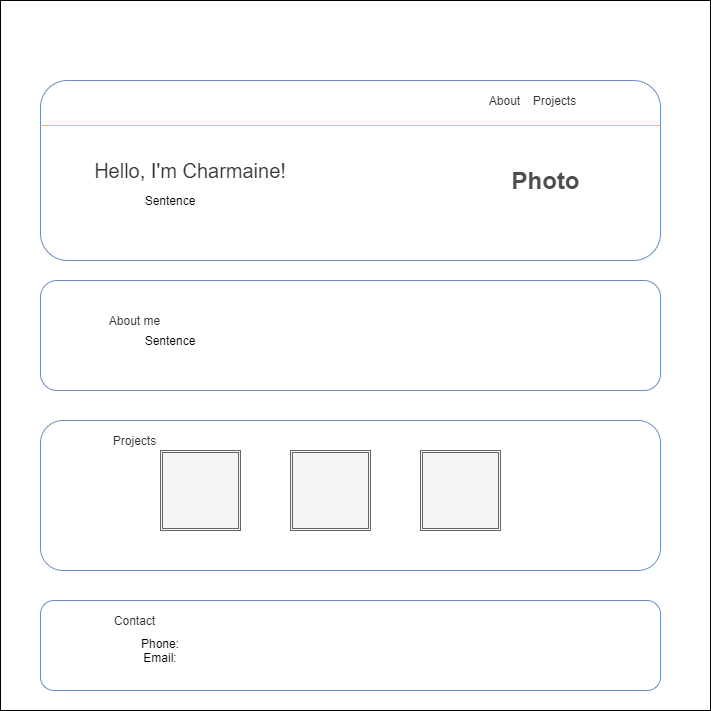

The diagram above was exported from draw.io. Its source (the exported page's mxGraphModel, read from the mxfile embedded in the PNG):
<mxGraphModel dx="1460" dy="543" grid="1" gridSize="10" guides="1" tooltips="1" connect="1" arrows="1" fold="1" page="1" pageScale="1" pageWidth="850" pageHeight="1100" math="0" shadow="0">
  <root>
    <mxCell id="0" />
    <mxCell id="1" parent="0" />
    <mxCell id="2" value="" style="whiteSpace=wrap;html=1;aspect=fixed;" vertex="1" parent="1">
      <mxGeometry x="-70" y="130" width="710" height="710" as="geometry" />
    </mxCell>
    <mxCell id="5" value="" style="rounded=1;whiteSpace=wrap;html=1;strokeColor=#6c8ebf;fillColor=#FFFFFF;" vertex="1" parent="1">
      <mxGeometry x="-30" y="210" width="620" height="180" as="geometry" />
    </mxCell>
    <mxCell id="6" value="" style="rounded=1;whiteSpace=wrap;html=1;strokeColor=#6c8ebf;fillColor=#FFFFFF;" vertex="1" parent="1">
      <mxGeometry x="-30" y="410" width="620" height="110" as="geometry" />
    </mxCell>
    <mxCell id="7" value="" style="rounded=1;whiteSpace=wrap;html=1;strokeColor=#6c8ebf;fillColor=#FFFFFF;" vertex="1" parent="1">
      <mxGeometry x="-30" y="730" width="620" height="90" as="geometry" />
    </mxCell>
    <mxCell id="8" value="" style="rounded=1;whiteSpace=wrap;html=1;strokeColor=#6c8ebf;fillColor=#FFFFFF;" vertex="1" parent="1">
      <mxGeometry x="-30" y="550" width="620" height="150" as="geometry" />
    </mxCell>
    <mxCell id="9" value="&lt;font color=&quot;#333333&quot; style=&quot;font-size: 20px&quot;&gt;Hello, I'm Charmaine!&lt;/font&gt;" style="text;html=1;strokeColor=none;fillColor=none;align=center;verticalAlign=middle;whiteSpace=wrap;rounded=0;" vertex="1" parent="1">
      <mxGeometry x="-20" y="290" width="280" height="20" as="geometry" />
    </mxCell>
    <mxCell id="10" value="&lt;font color=&quot;#333333&quot;&gt;About me&lt;/font&gt;" style="text;html=1;strokeColor=none;fillColor=none;align=center;verticalAlign=middle;whiteSpace=wrap;rounded=0;" vertex="1" parent="1">
      <mxGeometry x="-10" y="440" width="149" height="20" as="geometry" />
    </mxCell>
    <mxCell id="11" value="&lt;font color=&quot;#333333&quot;&gt;About&lt;/font&gt;" style="text;html=1;strokeColor=none;fillColor=none;align=center;verticalAlign=middle;whiteSpace=wrap;rounded=0;" vertex="1" parent="1">
      <mxGeometry x="360" y="220" width="149" height="20" as="geometry" />
    </mxCell>
    <mxCell id="13" value="" style="shape=ext;double=1;whiteSpace=wrap;html=1;aspect=fixed;fillColor=#f5f5f5;strokeColor=#666666;fontColor=#333333;" vertex="1" parent="1">
      <mxGeometry x="90" y="580" width="80" height="80" as="geometry" />
    </mxCell>
    <mxCell id="14" value="" style="shape=ext;double=1;whiteSpace=wrap;html=1;aspect=fixed;fillColor=#f5f5f5;strokeColor=#666666;fontColor=#333333;" vertex="1" parent="1">
      <mxGeometry x="220" y="580" width="80" height="80" as="geometry" />
    </mxCell>
    <mxCell id="15" value="" style="shape=ext;double=1;whiteSpace=wrap;html=1;aspect=fixed;fillColor=#f5f5f5;strokeColor=#666666;fontColor=#333333;" vertex="1" parent="1">
      <mxGeometry x="350" y="580" width="80" height="80" as="geometry" />
    </mxCell>
    <mxCell id="18" value="&lt;font color=&quot;#333333&quot;&gt;Projects&lt;/font&gt;" style="text;html=1;strokeColor=none;fillColor=none;align=center;verticalAlign=middle;whiteSpace=wrap;rounded=0;" vertex="1" parent="1">
      <mxGeometry x="-10" y="560" width="149" height="20" as="geometry" />
    </mxCell>
    <mxCell id="19" value="&lt;font color=&quot;#333333&quot;&gt;Contact&lt;/font&gt;" style="text;html=1;strokeColor=none;fillColor=none;align=center;verticalAlign=middle;whiteSpace=wrap;rounded=0;" vertex="1" parent="1">
      <mxGeometry x="-10" y="740" width="149" height="20" as="geometry" />
    </mxCell>
    <mxCell id="20" value="&lt;font color=&quot;#333333&quot;&gt;Projects&lt;/font&gt;" style="text;html=1;strokeColor=none;fillColor=none;align=center;verticalAlign=middle;whiteSpace=wrap;rounded=0;" vertex="1" parent="1">
      <mxGeometry x="410" y="220" width="149" height="20" as="geometry" />
    </mxCell>
    <mxCell id="22" value="" style="endArrow=none;html=1;entryX=1;entryY=0.25;entryDx=0;entryDy=0;exitX=0;exitY=0.25;exitDx=0;exitDy=0;strokeColor=#FFB366;" edge="1" parent="1" source="5" target="5">
      <mxGeometry width="50" height="50" relative="1" as="geometry">
        <mxPoint x="99" y="270" as="sourcePoint" />
        <mxPoint x="149" y="220" as="targetPoint" />
      </mxGeometry>
    </mxCell>
    <mxCell id="23" value="&lt;font color=&quot;#000000&quot;&gt;Sentence&lt;/font&gt;" style="text;html=1;strokeColor=none;fillColor=none;align=center;verticalAlign=middle;whiteSpace=wrap;rounded=0;" vertex="1" parent="1">
      <mxGeometry x="80" y="320" width="40" height="20" as="geometry" />
    </mxCell>
    <mxCell id="25" value="&lt;font color=&quot;#4d4d4d&quot;&gt;Photo&lt;/font&gt;" style="text;strokeColor=none;fillColor=none;html=1;fontSize=24;fontStyle=1;verticalAlign=middle;align=center;" vertex="1" parent="1">
      <mxGeometry x="425" y="290" width="100" height="40" as="geometry" />
    </mxCell>
    <mxCell id="26" value="&lt;font color=&quot;#000000&quot;&gt;Sentence&lt;/font&gt;" style="text;html=1;strokeColor=none;fillColor=none;align=center;verticalAlign=middle;whiteSpace=wrap;rounded=0;" vertex="1" parent="1">
      <mxGeometry x="80" y="460" width="40" height="20" as="geometry" />
    </mxCell>
    <mxCell id="27" value="&lt;font color=&quot;#000000&quot;&gt;Phone:&lt;br&gt;Email:&lt;br&gt;&lt;/font&gt;" style="text;html=1;strokeColor=none;fillColor=none;align=center;verticalAlign=middle;whiteSpace=wrap;rounded=0;" vertex="1" parent="1">
      <mxGeometry x="70" y="770" width="40" height="20" as="geometry" />
    </mxCell>
  </root>
</mxGraphModel>